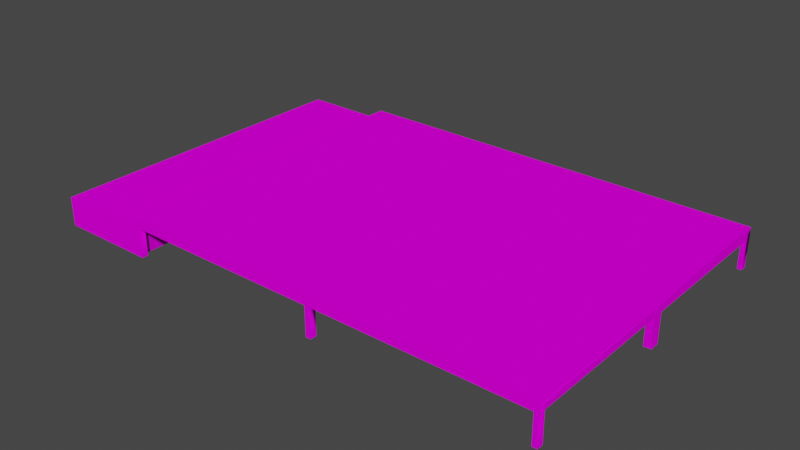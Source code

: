# Source: object.blend  (saved by Blender 2.82.7; exported with 4.5.12 LTS)
import bpy
from mathutils import Matrix  # noqa: F401  (used for matrix-valued properties, if any)

bpy.ops.wm.read_factory_settings(use_empty=True)
scene = bpy.context.scene
scene.name = 'Scene'

# ---- collections
col_collection = bpy.data.collections.new('Collection'); scene.collection.children.link(col_collection)

# ---- images (referenced by path relative to the original .blend; pixels are not part of the script)
import os
ASSET_DIR = os.environ.get("B2B_ASSET_DIR", "")  # directory of the original .blend (textures are referenced by path, not embedded)
HERE = os.path.dirname(os.path.abspath(__file__))  # packed textures are extracted next to this script under _unpacked/

def load_image(name, relpath, width, height, colorspace="sRGB"):
    """Load a texture the original file referenced (path relative to the .blend, or extracted next to this script)."""
    p = next((c for c in (os.path.join(HERE, relpath), os.path.join(ASSET_DIR, relpath)) if relpath and os.path.exists(c)), "")
    if p:
        img = bpy.data.images.load(p, check_existing=True)
        img.name = name
    else:  # same state as the original file: an image datablock whose file is absent (Cycles renders it pink)
        img = bpy.data.images.new(name, width, height)
        img.source = "FILE"
        img.filepath = "//" + (relpath or name)
    img.colorspace_settings.name = colorspace
    return img
img_kmco_rent_central_dds = load_image('KMCO_Rent_Central.dds', 'KMCO_Rent_Central.dds', 1024, 1024, 'sRGB')

# ---- materials (node trees are filled in below, after node groups)
mat_default = bpy.data.materials.new('Default')
mat_default.use_transparent_shadow = False
mat_default.diffuse_color = (1.0, 1.0, 1.0, 1.0)
mat_default.roughness = 0.0
mat_default.specular_intensity = 0.0

# ---- node groups
ng_auto_smooth = bpy.data.node_groups.new('Auto Smooth', 'GeometryNodeTree')
_s = ng_auto_smooth.interface.new_socket(name='Geometry', in_out='OUTPUT', socket_type='NodeSocketGeometry')
_s = ng_auto_smooth.interface.new_socket(name='Geometry', in_out='INPUT', socket_type='NodeSocketGeometry')
_s = ng_auto_smooth.interface.new_socket(name='Angle', in_out='INPUT', socket_type='NodeSocketFloat')
_s.subtype = 'ANGLE'
_s.min_value = 0.0
_s.max_value = 3.142
ng_auto_smooth.is_modifier = True
_N = ng_auto_smooth.nodes; _L = ng_auto_smooth.links
n0 = _N.new('NodeGroupOutput'); n0.name = 'Group Output'; n0.location = (480, -100)
n1 = _N.new('NodeGroupInput'); n1.name = 'Group Input'; n1.location = (-420, -300)
n2 = _N.new('NodeGroupInput'); n2.name = 'Group Input.001'; n2.location = (-60, -100)
n3 = _N.new('GeometryNodeSetShadeSmooth'); n3.name = 'Set Shade Smooth'; n3.location = (120, -100)
n3.domain = 'EDGE'
n4 = _N.new('GeometryNodeSetShadeSmooth'); n4.name = 'Set Shade Smooth.001'; n4.location = (300, -100)
n5 = _N.new('GeometryNodeInputMeshEdgeAngle'); n5.name = 'Edge Angle'; n5.location = (-420, -220)
n6 = _N.new('GeometryNodeInputEdgeSmooth'); n6.name = 'Is Edge Smooth'; n6.location = (-60, -160)
n7 = _N.new('GeometryNodeInputShadeSmooth'); n7.name = 'Is Face Smooth'; n7.location = (-240, -340)
n8 = _N.new('FunctionNodeBooleanMath'); n8.name = 'Boolean Math'; n8.location = (-60, -220)
n9 = _N.new('FunctionNodeCompare'); n9.name = 'Compare'; n9.location = (-240, -180)
n9.operation = 'LESS_EQUAL'
_L.new(n5.outputs[0], n9.inputs[0])
_L.new(n4.outputs[0], n0.inputs[0])
_L.new(n1.outputs[1], n9.inputs[1])
_L.new(n9.outputs[0], n8.inputs[0])
_L.new(n7.outputs[0], n8.inputs[1])
_L.new(n2.outputs[0], n3.inputs[0])
_L.new(n6.outputs[0], n3.inputs[1])
_L.new(n3.outputs[0], n4.inputs[0])
_L.new(n8.outputs[0], n3.inputs[2])
n0.is_active_output = True

# ---- material node trees
mat_default.use_nodes = True; mat_default.node_tree.nodes.clear()
_N = mat_default.node_tree.nodes; _L = mat_default.node_tree.links
n0 = _N.new('ShaderNodeOutputMaterial'); n0.name = 'Material Output'; n0.location = (300, 300)
n1 = _N.new('ShaderNodeBsdfPrincipled'); n1.name = 'Principled BSDF'; n1.location = (10, 300)
n1.distribution = 'GGX'
n1.subsurface_method = 'BURLEY'
n1.inputs[3].default_value = 1.45
n1.inputs[13].default_value = 0.0
n1.inputs[27].default_value = (0.0, 0.0, 0.0, 1.0)
n1.inputs[28].default_value = 1.0
n2 = _N.new('ShaderNodeTexImage'); n2.name = 'Image Texture'; n2.location = (0, 0)
n2.image = img_kmco_rent_central_dds
_L.new(n1.outputs[0], n0.inputs[0])
_L.new(n2.outputs[0], n1.inputs[0])
n0.is_active_output = True

# ---- world
world_world = bpy.data.worlds.new('World'); scene.world = world_world
world_world.use_nodes = True; world_world.node_tree.nodes.clear()
_N = world_world.node_tree.nodes; _L = world_world.node_tree.links
n0 = _N.new('ShaderNodeOutputWorld'); n0.name = 'World Output'; n0.location = (300, 300)
n1 = _N.new('ShaderNodeBackground'); n1.name = 'Background'; n1.location = (10, 300)
n1.inputs[0].default_value = (0.05088, 0.05088, 0.05088, 1.0)
_L.new(n1.outputs[0], n0.inputs[0])
n0.is_active_output = True
world_world.color = (0.05088, 0.05088, 0.05088)
world_world.use_sun_shadow = False
world_world.sun_shadow_jitter_overblur = 0.0

# ---- meshes
me_poly_os_0_001 = bpy.data.meshes.new('poly_os=0.001')
me_poly_os_0_001.from_pydata([(22.28, 3.13, 26.39), (41.17, 2.31, -24.42), (-25.12, 1.49, -26.22), (40.49, 1.49, -25.49), (41.13, 1.49, -25.48), (40.04, -3.13, -0.2783), (41.17, -3.13, -0.2783), (41.17, 2.31, -0.2783), (40.04, 2.31, 1.299), (40.04, 2.31, -0.2783), (41.17, -3.13, 1.299), (40.04, -3.13, 1.299), (41.16, 1.49, -24.42), (41.17, -3.13, -25.48), (40.49, -3.13, -25.49), (40.48, -3.13, -24.43), (40.49, 2.31, -25.49), (40.48, 2.31, -24.43), (41.16, -3.13, -24.42), (7.671, 2.31, -24.8), (8.823, -3.13, -25.84), (7.683, -3.13, -25.85), (8.812, -3.13, -24.79), (7.671, -3.13, -24.8), (8.812, 2.31, -24.79), (7.683, 2.31, -25.85), (41.17, -3.13, 26.39), (40.39, -3.13, 26.39), (41.13, 1.49, 25.4), (40.39, 1.49, 25.4), (40.39, -3.13, 25.4), (40.39, 1.49, 26.39), (41.13, 2.31, 25.4), (41.17, -3.13, 25.4), (7.536, -3.13, 26.39), (7.536, 1.49, 25.37), (6.685, 1.49, 25.37), (6.685, -3.13, 25.37), (6.685, 1.49, 26.39), (7.536, -3.13, 25.37), (-25.32, -3.13, 26.39), (-25.32, 1.49, 26.39), (-26.12, 1.49, 25.41), (-26.12, 1.49, 26.39), (-26.12, -3.13, 26.39), (-25.32, 1.49, 25.41), (-25.32, -3.13, 25.41), (-41.17, -3.13, 26.39), (-26.12, -3.13, 25.41), (-26.13, -3.13, -25.23), (-26.12, 1.49, -26.22), (-26.13, 1.49, -25.23), (-25.12, 2.31, -26.21), (-26.13, 2.31, -25.23), (-25.13, -3.13, -25.22), (-25.13, 2.31, -25.22), (7.536, 1.49, 26.39), (41.13, 3.13, -25.48), (-26.12, 2.31, -26.22), (-26.12, -3.13, -26.22), (-25.12, -3.13, -26.21), (22.28, 3.13, -25.69), (8.823, 2.31, -25.84), (41.17, 2.31, -25.48), (41.17, 2.31, 1.299), (6.685, -3.13, 26.39), (40.39, 3.13, 26.39), (41.13, 2.31, 26.39), (41.13, 3.13, 26.39), (-26.12, 3.13, 26.39), (-26.12, 2.31, 26.39), (-30.46, 1.49, 26.39), (-41.17, 1.49, 26.39), (-30.46, 1.49, -26.27), (-41.17, 1.49, -26.39), (-41.17, -3.13, -26.39), (7.536, 3.13, 26.39), (-26.12, 3.13, -26.22)], [], [(47, 72, 74, 75), (42, 50, 43), (56, 34, 39, 35), (29, 31, 67, 32, 28), (67, 26, 33, 32), (31, 29, 30, 27), (71, 43, 50, 73), (38, 36, 37, 65), (13, 14, 3, 4, 63), (39, 37, 36, 35), (2, 3, 4), (49, 54, 55, 53, 51), (7, 6, 5, 9), (8, 64, 7, 9), (53, 55, 52, 58), (12, 18, 13, 63, 1), (64, 10, 6, 7), (3, 14, 16), (44, 40, 41, 43), (15, 18, 12, 1, 17), (59, 75, 74, 50), (46, 48, 42, 45), (23, 22, 24, 19), (17, 1, 63, 16), (38, 41, 45, 42, 50, 2, 3, 4, 28, 29, 31, 56, 35, 36), (60, 59, 50, 58, 52), (43, 42, 48, 44), (11, 10, 64, 8), (41, 40, 46, 45), (42, 43, 41, 45), (49, 75, 59), (48, 49, 44), (24, 22, 20, 62), (59, 50, 49), (51, 50, 49), (20, 21, 25, 62), (55, 54, 60, 52), (29, 28, 32, 33, 30), (36, 35, 56, 38), (65, 34, 56, 38), (58, 50, 77), (8, 9, 5, 11), (69, 77, 50, 42, 43, 70), (61, 0, 66, 68, 57), (16, 3, 2, 52, 58, 77, 57, 63), (42, 50, 49, 48), (41, 70, 43), (61, 57, 77), (1, 63, 57, 68, 67, 32, 28, 12), (4, 3, 16, 63), (51, 53, 58, 50), (76, 66, 0), (67, 31, 27, 26), (76, 69, 70, 41, 38, 56, 31, 67, 68, 66), (19, 24, 62, 25), (71, 72, 43), (17, 16, 14, 15), (73, 50, 74), (19, 25, 21, 23), (76, 0, 61, 77, 69), (74, 72, 71, 73), (47, 44, 43, 72)])
me_poly_os_0_001.polygons.foreach_set('use_smooth', [True] * 62)
_uv = me_poly_os_0_001.uv_layers.new(name='UVMap')
_uv.uv.foreach_set('vector', [0.0865, 0.0025, 0.0865, 0.0832, 1.009, 0.0832, 1.009, 0.0025, 0.1109, 0.1829, 0.1109, 0.8983, 0.1109, 0.1694, 0.1668, 0.4784, 0.1868, 0.4784, 0.1868, 0.4828, 0.1668, 0.4828, 0.0, 0.0, 0.0, 0.0, 0.0, 0.0, 0.0, 0.0, 0.0, 0.0, 0.1632, 0.4784, 0.1868, 0.4784, 0.1868, 0.4827, 0.1632, 0.4827, 0.0, 0.0, 0.0, 0.0, 0.0, 0.0, 0.0, 0.0, 0.171, 0.1694, 0.1109, 0.1694, 0.1109, 0.8983, 0.171, 0.899, 0.0, 0.0, 0.0, 0.0, 0.0, 0.0, 0.0, 0.0, 0.1868, 0.7485, 0.1868, 0.7514, 0.1668, 0.7514, 0.1668, 0.7485, 0.1632, 0.7485, 0.1868, 0.4828, 0.1868, 0.4865, 0.1668, 0.4865, 0.1668, 0.4828, 0.0, 0.0, 0.0, 0.0, 0.0, 0.0, 0.1868, 0.6936, 0.1868, 0.698, 0.1632, 0.698, 0.1632, 0.6936, 0.1668, 0.6936, 0.1632, 0.5837, 0.1868, 0.5837, 0.1868, 0.5886, 0.1632, 0.5886, 0.0, 0.0, 0.0, 0.0, 0.0, 0.0, 0.0, 0.0, 0.0, 0.0, 0.0, 0.0, 0.0, 0.0, 0.0, 0.0, 0.1668, 0.7439, 0.1868, 0.7439, 0.1868, 0.7485, 0.1632, 0.7485, 0.1632, 0.7439, 0.1632, 0.5905, 0.1868, 0.5905, 0.1868, 0.5837, 0.1632, 0.5837, 0.0, 0.0, 0.0, 0.0, 0.0, 0.0, 0.1868, 0.4819, 0.1868, 0.4784, 0.1668, 0.4784, 0.1668, 0.4819, 0.1868, 0.7409, 0.1868, 0.7439, 0.1668, 0.7439, 0.1632, 0.7439, 0.1632, 0.7409, 0.2721, 0.0025, 0.009, 0.0025, 0.009, 0.0832, 0.2721, 0.0832, 0.1868, 0.721, 0.1868, 0.7245, 0.1668, 0.7245, 0.1668, 0.721, 0.1868, 0.6956, 0.1868, 0.7005, 0.1632, 0.7005, 0.1632, 0.6956, 0.0, 0.0, 0.0, 0.0, 0.0, 0.0, 0.0, 0.0, 0.0, 0.0, 0.0, 0.0, 0.0, 0.0, 0.0, 0.0, 0.0, 0.0, 0.0, 0.0, 0.0, 0.0, 0.0, 0.0, 0.0, 0.0, 0.0, 0.0, 0.0, 0.0, 0.0, 0.0, 0.0, 0.0, 0.0, 0.0, 0.1868, 0.7023, 0.1868, 0.7066, 0.1668, 0.7066, 0.1632, 0.7066, 0.1632, 0.7023, 0.1668, 0.4784, 0.1668, 0.4826, 0.1868, 0.4826, 0.1868, 0.4784, 0.1868, 0.5856, 0.1868, 0.5905, 0.1632, 0.5905, 0.1632, 0.5856, 0.1668, 0.4784, 0.1868, 0.4784, 0.1868, 0.4826, 0.1668, 0.4826, 0.0, 0.0, 0.0, 0.0, 0.0, 0.0, 0.0, 0.0, 0.0, 0.0, 0.0, 0.0, 0.0, 0.0, 0.0, 0.0, 0.0, 0.0, 0.0, 0.0, 0.1632, 0.7005, 0.1868, 0.7005, 0.1868, 0.7051, 0.1632, 0.7051, 0.0, 0.0, 0.0, 0.0, 0.0, 0.0, 0.0, 0.0, 0.0, 0.0, 0.0, 0.0, 0.1868, 0.5742, 0.1868, 0.5792, 0.1632, 0.5792, 0.1632, 0.5742, 0.1632, 0.698, 0.1868, 0.698, 0.1868, 0.7023, 0.1632, 0.7023, 0.1668, 0.4861, 0.1668, 0.4827, 0.1632, 0.4827, 0.1868, 0.4827, 0.1868, 0.4861, 0.0, 0.0, 0.0, 0.0, 0.0, 0.0, 0.0, 0.0, 0.1868, 0.4747, 0.1868, 0.4784, 0.1668, 0.4784, 0.1668, 0.4747, 0.1632, 0.7066, 0.1668, 0.7066, 0.1597, 0.7066, 0.0, 0.0, 0.0, 0.0, 0.0, 0.0, 0.0, 0.0, 0.1537, 0.2473, 0.1537, 0.8596, 0.1728, 0.8596, 0.1728, 0.2585, 0.1728, 0.2473, 0.1631, 0.2473, 0.5072, 0.8779, 0.5072, 0.1564, 0.2563, 0.1564, 0.2461, 0.1564, 0.2461, 0.875, 0.1772, 0.8565, 0.1663, 0.8565, 0.1662, 0.2347, 0.1771, 0.2347, 0.1771, 0.2213, 0.1881, 0.2213, 0.1881, 0.8625, 0.1785, 0.8646, 0.1036, 0.0832, 1.006, 0.0832, 0.9888, 0.0025, 0.1036, 0.0025, 0.1668, 0.4749, 0.1632, 0.4784, 0.1668, 0.4784, 0.1597, 0.3924, 0.1597, 0.4742, 0.1597, 0.1825, 0.1731, 0.2143, 0.1731, 0.1994, 0.1847, 0.1994, 0.1847, 0.8783, 0.1736, 0.8788, 0.1731, 0.8654, 0.1617, 0.8654, 0.1617, 0.2143, 0.1668, 0.4341, 0.1668, 0.4369, 0.1632, 0.4369, 0.1632, 0.4339, 0.1668, 0.477, 0.1632, 0.477, 0.1632, 0.4727, 0.1668, 0.4727, 0.1597, 0.5993, 0.1597, 0.7417, 0.1597, 0.6632, 0.1632, 0.7452, 0.1668, 0.7417, 0.1868, 0.7417, 0.1868, 0.7452, 0.1843, 0.5309, 0.1843, 0.859, 0.1763, 0.859, 0.1683, 0.8512, 0.1683, 0.5392, 0.1683, 0.5309, 0.1683, 0.2107, 0.1763, 0.2035, 0.1843, 0.2035, 0.1843, 0.2107, 0.0, 0.0, 0.0, 0.0, 0.0, 0.0, 0.0, 0.0, 0.8993, 0.0832, 1.087, 0.0832, 0.8235, 0.0832, 0.0, 0.0, 0.0, 0.0, 0.0, 0.0, 0.0, 0.0, 0.1963, 0.0832, 0.2721, 0.0832, 0.009, 0.0832, 0.0, 0.0, 0.0, 0.0, 0.0, 0.0, 0.0, 0.0, 0.451, 0.1562, 0.2467, 0.1562, 0.2467, 0.8777, 0.9173, 0.8851, 0.9172, 0.1562, 0.237, 0.8994, 0.237, 0.1682, 0.0886, 0.1682, 0.0886, 0.8978, 1.087, 0.0025, 0.8235, 0.0025, 0.8235, 0.0832, 1.087, 0.0832])
me_poly_os_0_001.materials.append(mat_default)
me_poly_os_0_001.use_remesh_fix_poles = True
me_poly_os_0_001.use_remesh_preserve_attributes = False
me_poly_os_0_001.use_mirror_vertex_groups = False
me_poly_os_0_001.update()

# ---- objects
ob_kmco_rental_centre_obj = bpy.data.objects.new('KMCO_Rental_Centre.obj', None)
ob_default_lod = bpy.data.objects.new('Default LOD', None)
ob_poly_os_0_hard__blend_yes = bpy.data.objects.new('POLY_OS=0 HARD= BLEND=yes', me_poly_os_0_001)

# ---- transforms, parenting, visibility, modifiers, constraints
ob_kmco_rental_centre_obj.location = (0.0, 0.0, 0.0)
ob_kmco_rental_centre_obj.rotation_euler = (1.571, -0.0, 0.0)
ob_kmco_rental_centre_obj.empty_display_size = 0.01
ob_kmco_rental_centre_obj.lineart.crease_threshold = 0.0
ob_default_lod.parent = ob_kmco_rental_centre_obj
ob_default_lod.location = (0.0, 0.0, 0.0)
ob_default_lod.empty_display_size = 0.01
ob_default_lod.lineart.crease_threshold = 0.0
ob_poly_os_0_hard__blend_yes.parent = ob_default_lod
ob_poly_os_0_hard__blend_yes.location = (0.0, 3.13, 0.0)
ob_poly_os_0_hard__blend_yes.show_transparent = True
ob_poly_os_0_hard__blend_yes.lineart.crease_threshold = 0.0
_m = ob_poly_os_0_hard__blend_yes.modifiers.new('Auto Smooth', 'NODES')
_m.node_group = ng_auto_smooth
_gi = [s.identifier for s in ng_auto_smooth.interface.items_tree if s.item_type == 'SOCKET' and s.in_out == 'INPUT']
_m[_gi[1]] = 0.7854  # Angle

# ---- collection membership
col_collection.objects.link(ob_kmco_rental_centre_obj)
col_collection.objects.link(ob_default_lod)
col_collection.objects.link(ob_poly_os_0_hard__blend_yes)

# ---- scene / render settings (as saved in the file)
scene.frame_start = 1; scene.frame_end = 250; scene.frame_set(108)
scene.render.engine = 'BLENDER_EEVEE_NEXT'
scene.cycles.use_denoising = False
scene.cycles.samples = 128
scene.cycles.sampling_pattern = 'TABULATED_SOBOL'
scene.cycles.use_adaptive_sampling = False
scene.cycles.use_light_tree = False
scene.view_settings.view_transform = 'Filmic'
bpy.context.view_layer.update()

# ---- added for rendering (the .blend has no active camera and no usable light): camera, sun
cam_auto = bpy.data.cameras.new('AutoCamera')
cam_auto.lens = 50.0
cam_auto.sensor_width = 36.0
cam_auto.clip_end = 1591.45
ob_auto_camera = bpy.data.objects.new('AutoCamera', cam_auto)
scene.collection.objects.link(ob_auto_camera)
ob_auto_camera.location = (90.6813, -108.818, 75.6751)
ob_auto_camera.rotation_euler = (1.09748, -7.21219e-08, 0.694738)
scene.camera = ob_auto_camera
light_auto_sun = bpy.data.lights.new('AutoSun', 'SUN')
light_auto_sun.energy = 3.0
light_auto_sun.angle = 0.0523599
ob_auto_sun = bpy.data.objects.new('AutoSun', light_auto_sun)
scene.collection.objects.link(ob_auto_sun)
ob_auto_sun.rotation_euler = (0.872665, 0.174533, 0.523599)
bpy.context.view_layer.update()
